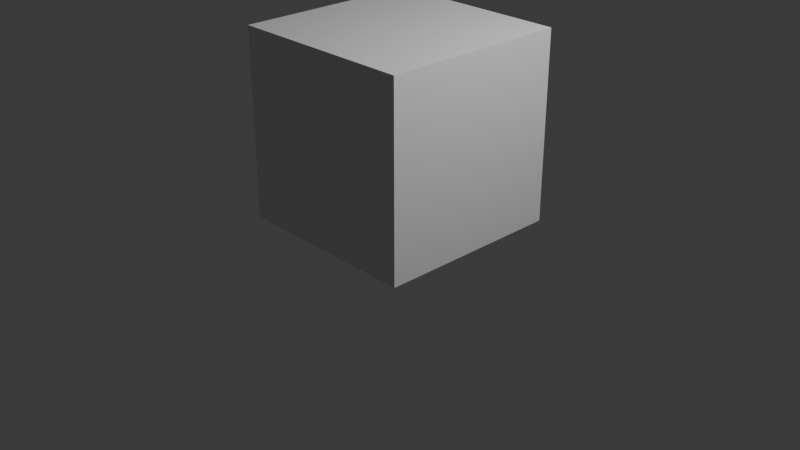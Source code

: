 # Source: CharacterOne.blend  (saved by Blender 4.4.32; exported with 4.5.12 LTS)
import bpy
from mathutils import Matrix  # noqa: F401  (used for matrix-valued properties, if any)

bpy.ops.wm.read_factory_settings(use_empty=True)
scene = bpy.context.scene
scene.name = 'Scene'

# ---- collections
col_collection = bpy.data.collections.new('Collection'); scene.collection.children.link(col_collection)

# ---- materials (node trees are filled in below, after node groups)
mat_material = bpy.data.materials.new('Material')
mat_material.alpha_threshold = 0.0
mat_material.roughness = 0.5
mat_material.line_color = (0.0, 0.0, 0.0, 1.0)

# ---- material node trees
mat_material.use_nodes = True; mat_material.node_tree.nodes.clear()
_N = mat_material.node_tree.nodes; _L = mat_material.node_tree.links
n0 = _N.new('ShaderNodeOutputMaterial'); n0.name = 'Material Output'; n0.location = (300, 300)
n1 = _N.new('ShaderNodeBsdfPrincipled'); n1.name = 'Principled BSDF'; n1.location = (10, 300)
n1.inputs[3].default_value = 1.45
_L.new(n1.outputs[0], n0.inputs[0])
n0.is_active_output = True

# ---- world
world_world = bpy.data.worlds.new('World'); scene.world = world_world
world_world.use_nodes = True; world_world.node_tree.nodes.clear()
_N = world_world.node_tree.nodes; _L = world_world.node_tree.links
n0 = _N.new('ShaderNodeOutputWorld'); n0.name = 'World Output'; n0.location = (300, 300)
n1 = _N.new('ShaderNodeBackground'); n1.name = 'Background'; n1.location = (10, 300)
n1.inputs[0].default_value = (0.05088, 0.05088, 0.05088, 1.0)
_L.new(n1.outputs[0], n0.inputs[0])
n0.is_active_output = True
world_world.color = (0.05088, 0.05088, 0.05088)
world_world.sun_shadow_jitter_overblur = 0.0

# ---- cameras
cam_camera = bpy.data.cameras.new('Camera')
cam_camera.clip_end = 100.0
cam_camera.ortho_scale = 7.314

# ---- lights
light_light = bpy.data.lights.new('Light', 'POINT')
light_light.energy = 1000.0
light_light.shadow_soft_size = 0.1

# ---- meshes
me_cube = bpy.data.meshes.new('Cube')
me_cube.from_pydata([(1.0, 1.0, 1.0), (1.0, 1.0, -1.0), (1.0, -1.0, 1.0), (1.0, -1.0, -1.0), (-1.0, 1.0, 1.0), (-1.0, 1.0, -1.0), (-1.0, -1.0, 1.0), (-1.0, -1.0, -1.0)], [], [(0, 4, 6, 2), (3, 2, 6, 7), (7, 6, 4, 5), (5, 1, 3, 7), (1, 0, 2, 3), (5, 4, 0, 1)])
_uv = me_cube.uv_layers.new(name='UVMap')
_uv.uv.foreach_set('vector', [0.625, 0.5, 0.875, 0.5, 0.875, 0.75, 0.625, 0.75, 0.375, 0.75, 0.625, 0.75, 0.625, 1.0, 0.375, 1.0, 0.375, 0.0, 0.625, 0.0, 0.625, 0.25, 0.375, 0.25, 0.125, 0.5, 0.375, 0.5, 0.375, 0.75, 0.125, 0.75, 0.375, 0.5, 0.625, 0.5, 0.625, 0.75, 0.375, 0.75, 0.375, 0.25, 0.625, 0.25, 0.625, 0.5, 0.375, 0.5])
me_cube.materials.append(mat_material)
me_cube.use_mirror_vertex_groups = False
me_cube.update()

# ---- objects
ob_cube = bpy.data.objects.new('Cube', me_cube)
ob_light = bpy.data.objects.new('Light', light_light)
ob_camera = bpy.data.objects.new('Camera', cam_camera)
ob_empty = bpy.data.objects.new('Empty', None)
ob_empty_001 = bpy.data.objects.new('Empty.001', None)

# ---- transforms, parenting, visibility, modifiers, constraints
ob_cube.location = (0.0, 0.0, 1.0)
ob_cube.lock_rotations_4d = False
ob_cube.empty_display_type = 'ARROWS'
ob_cube.lineart.crease_threshold = 0.0
ob_light.location = (4.076, 1.005, 5.904)
ob_light.rotation_euler = (0.6503, 0.05522, 1.866)
ob_light.lock_rotations_4d = False
ob_light.empty_display_type = 'ARROWS'
ob_light.color = (0.0, 0.0, 0.0, 0.0)
ob_light.lineart.crease_threshold = 0.0
ob_camera.location = (7.359, -6.926, 4.958)
ob_camera.rotation_euler = (1.109, 0.0, 0.8149)
ob_camera.lock_rotations_4d = False
ob_camera.empty_display_type = 'ARROWS'
ob_camera.color = (0.0, 0.0, 0.0, 0.0)
ob_camera.display_type = 'WIRE'
ob_camera.lineart.crease_threshold = 0.0
ob_empty.location = (1.004, 2.062, 0.899)
ob_empty.rotation_euler = (1.571, -0.0, 0.0)
ob_empty.scale = (0.5977, 0.5977, 0.5977)
ob_empty.empty_display_type = 'IMAGE'
ob_empty.empty_display_size = 5.0
ob_empty_001.location = (0.0, 0.0, 0.0)
ob_empty_001.empty_display_type = 'IMAGE'
ob_empty_001.empty_display_size = 5.0

# ---- collection membership
col_collection.objects.link(ob_cube)
col_collection.objects.link(ob_light)
col_collection.objects.link(ob_camera)
col_collection.objects.link(ob_empty)
col_collection.objects.link(ob_empty_001)

# ---- scene / render settings (as saved in the file)
scene.camera = ob_camera
scene.frame_start = 1; scene.frame_end = 250; scene.frame_set(1)
scene.render.engine = 'BLENDER_EEVEE_NEXT'
bpy.context.view_layer.update()
